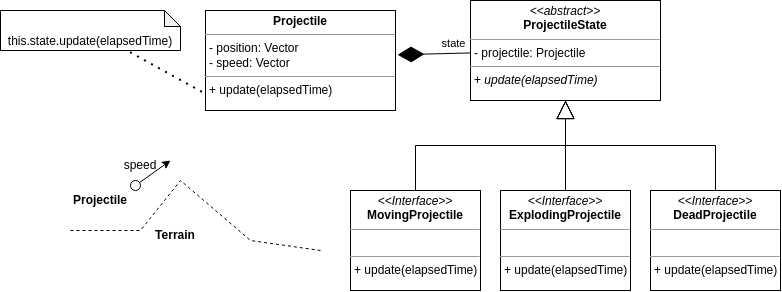

The diagram above was exported from draw.io. Its source (the exported page's mxGraphModel, read from the mxfile embedded in the PNG):
<mxGraphModel dx="1127" dy="732" grid="1" gridSize="10" guides="1" tooltips="1" connect="1" arrows="1" fold="1" page="1" pageScale="1" pageWidth="850" pageHeight="1100" background="#ffffff" math="0" shadow="0">
  <root>
    <mxCell id="0" />
    <mxCell id="1" parent="0" />
    <mxCell id="5d2195bd80daf111-18" value="&lt;p style=&quot;margin:0px;margin-top:4px;text-align:center;&quot;&gt;&lt;b&gt;Projectile&lt;/b&gt;&lt;/p&gt;&lt;hr size=&quot;1&quot;&gt;&lt;p style=&quot;margin:0px;margin-left:4px;&quot;&gt;- position: Vector&lt;br&gt;- speed: Vector&lt;/p&gt;&lt;hr size=&quot;1&quot;&gt;&lt;p style=&quot;margin:0px;margin-left:4px;&quot;&gt;+ update(elapsedTime)&lt;/p&gt;" style="verticalAlign=top;align=left;overflow=fill;fontSize=12;fontFamily=Helvetica;html=1;rounded=0;shadow=0;comic=0;labelBackgroundColor=none;strokeWidth=1" parent="1" vertex="1">
      <mxGeometry x="235" y="100" width="190" height="100" as="geometry" />
    </mxCell>
    <mxCell id="0DASLGrGJG_xJfYTVkCj-1" value="&lt;p style=&quot;margin:0px;margin-top:4px;text-align:center;&quot;&gt;&lt;i&gt;&amp;lt;&amp;lt;abstract&amp;gt;&amp;gt;&lt;/i&gt;&lt;br&gt;&lt;b&gt;Projectile&lt;/b&gt;&lt;b&gt;State&lt;/b&gt;&lt;/p&gt;&lt;hr size=&quot;1&quot;&gt;&lt;p style=&quot;margin:0px;margin-left:4px;&quot;&gt;- projectile: Projectile&lt;/p&gt;&lt;hr size=&quot;1&quot;&gt;&lt;p style=&quot;margin:0px;margin-left:4px;&quot;&gt;+ &lt;i&gt;update(elapsedTime)&lt;/i&gt;&lt;/p&gt;" style="verticalAlign=top;align=left;overflow=fill;fontSize=12;fontFamily=Helvetica;html=1;rounded=0;shadow=0;comic=0;labelBackgroundColor=none;strokeWidth=1" vertex="1" parent="1">
      <mxGeometry x="500" y="90" width="190" height="100" as="geometry" />
    </mxCell>
    <mxCell id="0DASLGrGJG_xJfYTVkCj-5" value="" style="endArrow=diamondThin;endFill=1;endSize=24;html=1;rounded=0;entryX=1.011;entryY=0.443;entryDx=0;entryDy=0;entryPerimeter=0;" edge="1" parent="1" source="0DASLGrGJG_xJfYTVkCj-1" target="5d2195bd80daf111-18">
      <mxGeometry width="160" relative="1" as="geometry">
        <mxPoint x="440" y="370" as="sourcePoint" />
        <mxPoint x="600" y="370" as="targetPoint" />
      </mxGeometry>
    </mxCell>
    <mxCell id="0DASLGrGJG_xJfYTVkCj-6" value="state" style="edgeLabel;html=1;align=center;verticalAlign=middle;resizable=0;points=[];" vertex="1" connectable="0" parent="0DASLGrGJG_xJfYTVkCj-5">
      <mxGeometry x="-0.7565" y="-2" relative="1" as="geometry">
        <mxPoint x="-8" y="-8" as="offset" />
      </mxGeometry>
    </mxCell>
    <mxCell id="0DASLGrGJG_xJfYTVkCj-7" value="&lt;p style=&quot;margin:0px;margin-top:4px;text-align:center;&quot;&gt;&lt;i&gt;&amp;lt;&amp;lt;Interface&amp;gt;&amp;gt;&lt;/i&gt;&lt;br&gt;&lt;b&gt;Moving&lt;/b&gt;&lt;b&gt;Projectile&lt;/b&gt;&lt;br&gt;&lt;/p&gt;&lt;hr size=&quot;1&quot;&gt;&lt;p style=&quot;margin:0px;margin-left:4px;&quot;&gt;&lt;br&gt;&lt;/p&gt;&lt;hr size=&quot;1&quot;&gt;&lt;p style=&quot;margin:0px;margin-left:4px;&quot;&gt;+ update(elapsedTime)&lt;/p&gt;&lt;p style=&quot;margin:0px;margin-left:4px;&quot;&gt;&lt;/p&gt;" style="verticalAlign=top;align=left;overflow=fill;fontSize=12;fontFamily=Helvetica;html=1;rounded=0;shadow=0;comic=0;labelBackgroundColor=none;strokeWidth=1" vertex="1" parent="1">
      <mxGeometry x="380" y="280" width="130" height="100" as="geometry" />
    </mxCell>
    <mxCell id="0DASLGrGJG_xJfYTVkCj-9" value="&lt;p style=&quot;margin:0px;margin-top:4px;text-align:center;&quot;&gt;&lt;i&gt;&amp;lt;&amp;lt;Interface&amp;gt;&amp;gt;&lt;/i&gt;&lt;br&gt;&lt;b&gt;Exploding&lt;/b&gt;&lt;b&gt;Projectile&lt;/b&gt;&lt;br&gt;&lt;/p&gt;&lt;hr size=&quot;1&quot;&gt;&lt;p style=&quot;margin:0px;margin-left:4px;&quot;&gt;&lt;br&gt;&lt;/p&gt;&lt;hr size=&quot;1&quot;&gt;&lt;p style=&quot;margin:0px;margin-left:4px;&quot;&gt;+ update(elapsedTime)&lt;/p&gt;&lt;p style=&quot;margin:0px;margin-left:4px;&quot;&gt;&lt;/p&gt;" style="verticalAlign=top;align=left;overflow=fill;fontSize=12;fontFamily=Helvetica;html=1;rounded=0;shadow=0;comic=0;labelBackgroundColor=none;strokeWidth=1" vertex="1" parent="1">
      <mxGeometry x="530" y="280" width="130" height="100" as="geometry" />
    </mxCell>
    <mxCell id="0DASLGrGJG_xJfYTVkCj-12" value="&lt;p style=&quot;margin:0px;margin-top:4px;text-align:center;&quot;&gt;&lt;i&gt;&amp;lt;&amp;lt;Interface&amp;gt;&amp;gt;&lt;/i&gt;&lt;br&gt;&lt;b&gt;DeadProjectile&lt;/b&gt;&lt;br&gt;&lt;/p&gt;&lt;hr size=&quot;1&quot;&gt;&lt;p style=&quot;margin:0px;margin-left:4px;&quot;&gt;&lt;br&gt;&lt;/p&gt;&lt;hr size=&quot;1&quot;&gt;&lt;p style=&quot;margin:0px;margin-left:4px;&quot;&gt;+ update(elapsedTime)&lt;/p&gt;&lt;p style=&quot;margin:0px;margin-left:4px;&quot;&gt;&lt;/p&gt;" style="verticalAlign=top;align=left;overflow=fill;fontSize=12;fontFamily=Helvetica;html=1;rounded=0;shadow=0;comic=0;labelBackgroundColor=none;strokeWidth=1" vertex="1" parent="1">
      <mxGeometry x="680" y="280" width="130" height="100" as="geometry" />
    </mxCell>
    <mxCell id="0DASLGrGJG_xJfYTVkCj-14" value="" style="endArrow=block;endSize=16;endFill=0;html=1;rounded=0;entryX=0.5;entryY=1;entryDx=0;entryDy=0;exitX=0.5;exitY=0;exitDx=0;exitDy=0;edgeStyle=orthogonalEdgeStyle;" edge="1" parent="1" source="0DASLGrGJG_xJfYTVkCj-7" target="0DASLGrGJG_xJfYTVkCj-1">
      <mxGeometry width="160" relative="1" as="geometry">
        <mxPoint x="340" y="370" as="sourcePoint" />
        <mxPoint x="500" y="370" as="targetPoint" />
      </mxGeometry>
    </mxCell>
    <mxCell id="0DASLGrGJG_xJfYTVkCj-18" value="" style="endArrow=block;endSize=16;endFill=0;html=1;rounded=0;entryX=0.5;entryY=1;entryDx=0;entryDy=0;exitX=0.5;exitY=0;exitDx=0;exitDy=0;edgeStyle=orthogonalEdgeStyle;" edge="1" parent="1" source="0DASLGrGJG_xJfYTVkCj-9" target="0DASLGrGJG_xJfYTVkCj-1">
      <mxGeometry width="160" relative="1" as="geometry">
        <mxPoint x="477" y="290" as="sourcePoint" />
        <mxPoint x="605" y="200" as="targetPoint" />
        <Array as="points">
          <mxPoint x="595" y="280" />
        </Array>
      </mxGeometry>
    </mxCell>
    <mxCell id="0DASLGrGJG_xJfYTVkCj-20" value="" style="endArrow=block;endSize=16;endFill=0;html=1;rounded=0;entryX=0.5;entryY=1;entryDx=0;entryDy=0;exitX=0.5;exitY=0;exitDx=0;exitDy=0;edgeStyle=orthogonalEdgeStyle;" edge="1" parent="1" source="0DASLGrGJG_xJfYTVkCj-12" target="0DASLGrGJG_xJfYTVkCj-1">
      <mxGeometry width="160" relative="1" as="geometry">
        <mxPoint x="635" y="290" as="sourcePoint" />
        <mxPoint x="605" y="200" as="targetPoint" />
      </mxGeometry>
    </mxCell>
    <mxCell id="0DASLGrGJG_xJfYTVkCj-22" value="" style="ellipse;whiteSpace=wrap;html=1;aspect=fixed;" vertex="1" parent="1">
      <mxGeometry x="160" y="270" width="10" height="10" as="geometry" />
    </mxCell>
    <mxCell id="0DASLGrGJG_xJfYTVkCj-23" value="" style="endArrow=none;dashed=1;html=1;rounded=0;" edge="1" parent="1">
      <mxGeometry width="50" height="50" relative="1" as="geometry">
        <mxPoint x="100" y="320" as="sourcePoint" />
        <mxPoint x="350" y="340" as="targetPoint" />
        <Array as="points">
          <mxPoint x="170" y="320" />
          <mxPoint x="210" y="270" />
          <mxPoint x="280" y="330" />
        </Array>
      </mxGeometry>
    </mxCell>
    <mxCell id="0DASLGrGJG_xJfYTVkCj-24" value="" style="endArrow=classic;html=1;rounded=0;" edge="1" parent="1" source="0DASLGrGJG_xJfYTVkCj-22">
      <mxGeometry width="50" height="50" relative="1" as="geometry">
        <mxPoint x="490" y="350" as="sourcePoint" />
        <mxPoint x="200" y="250" as="targetPoint" />
      </mxGeometry>
    </mxCell>
    <mxCell id="0DASLGrGJG_xJfYTVkCj-25" value="speed" style="text;html=1;strokeColor=none;fillColor=none;align=center;verticalAlign=middle;whiteSpace=wrap;rounded=0;" vertex="1" parent="1">
      <mxGeometry x="140" y="240" width="60" height="30" as="geometry" />
    </mxCell>
    <mxCell id="0DASLGrGJG_xJfYTVkCj-26" value="&lt;b&gt;Terrain&lt;/b&gt;" style="text;html=1;strokeColor=none;fillColor=none;align=center;verticalAlign=middle;whiteSpace=wrap;rounded=0;" vertex="1" parent="1">
      <mxGeometry x="175" y="310" width="60" height="30" as="geometry" />
    </mxCell>
    <mxCell id="0DASLGrGJG_xJfYTVkCj-28" value="&lt;b&gt;Projectile&lt;/b&gt;" style="text;html=1;strokeColor=none;fillColor=none;align=center;verticalAlign=middle;whiteSpace=wrap;rounded=0;" vertex="1" parent="1">
      <mxGeometry x="100" y="278" width="60" height="30" as="geometry" />
    </mxCell>
    <mxCell id="0DASLGrGJG_xJfYTVkCj-29" value="this.state.update(elapsedTime)" style="shape=note;whiteSpace=wrap;html=1;backgroundOutline=1;darkOpacity=0.05;size=16;verticalAlign=bottom;" vertex="1" parent="1">
      <mxGeometry x="30" y="100" width="180" height="40" as="geometry" />
    </mxCell>
    <mxCell id="0DASLGrGJG_xJfYTVkCj-30" value="" style="endArrow=none;dashed=1;html=1;dashPattern=1 3;strokeWidth=2;rounded=0;exitX=-0.019;exitY=0.813;exitDx=0;exitDy=0;exitPerimeter=0;" edge="1" parent="1" source="5d2195bd80daf111-18" target="0DASLGrGJG_xJfYTVkCj-29">
      <mxGeometry width="50" height="50" relative="1" as="geometry">
        <mxPoint x="460" y="350" as="sourcePoint" />
        <mxPoint x="510" y="300" as="targetPoint" />
      </mxGeometry>
    </mxCell>
  </root>
</mxGraphModel>